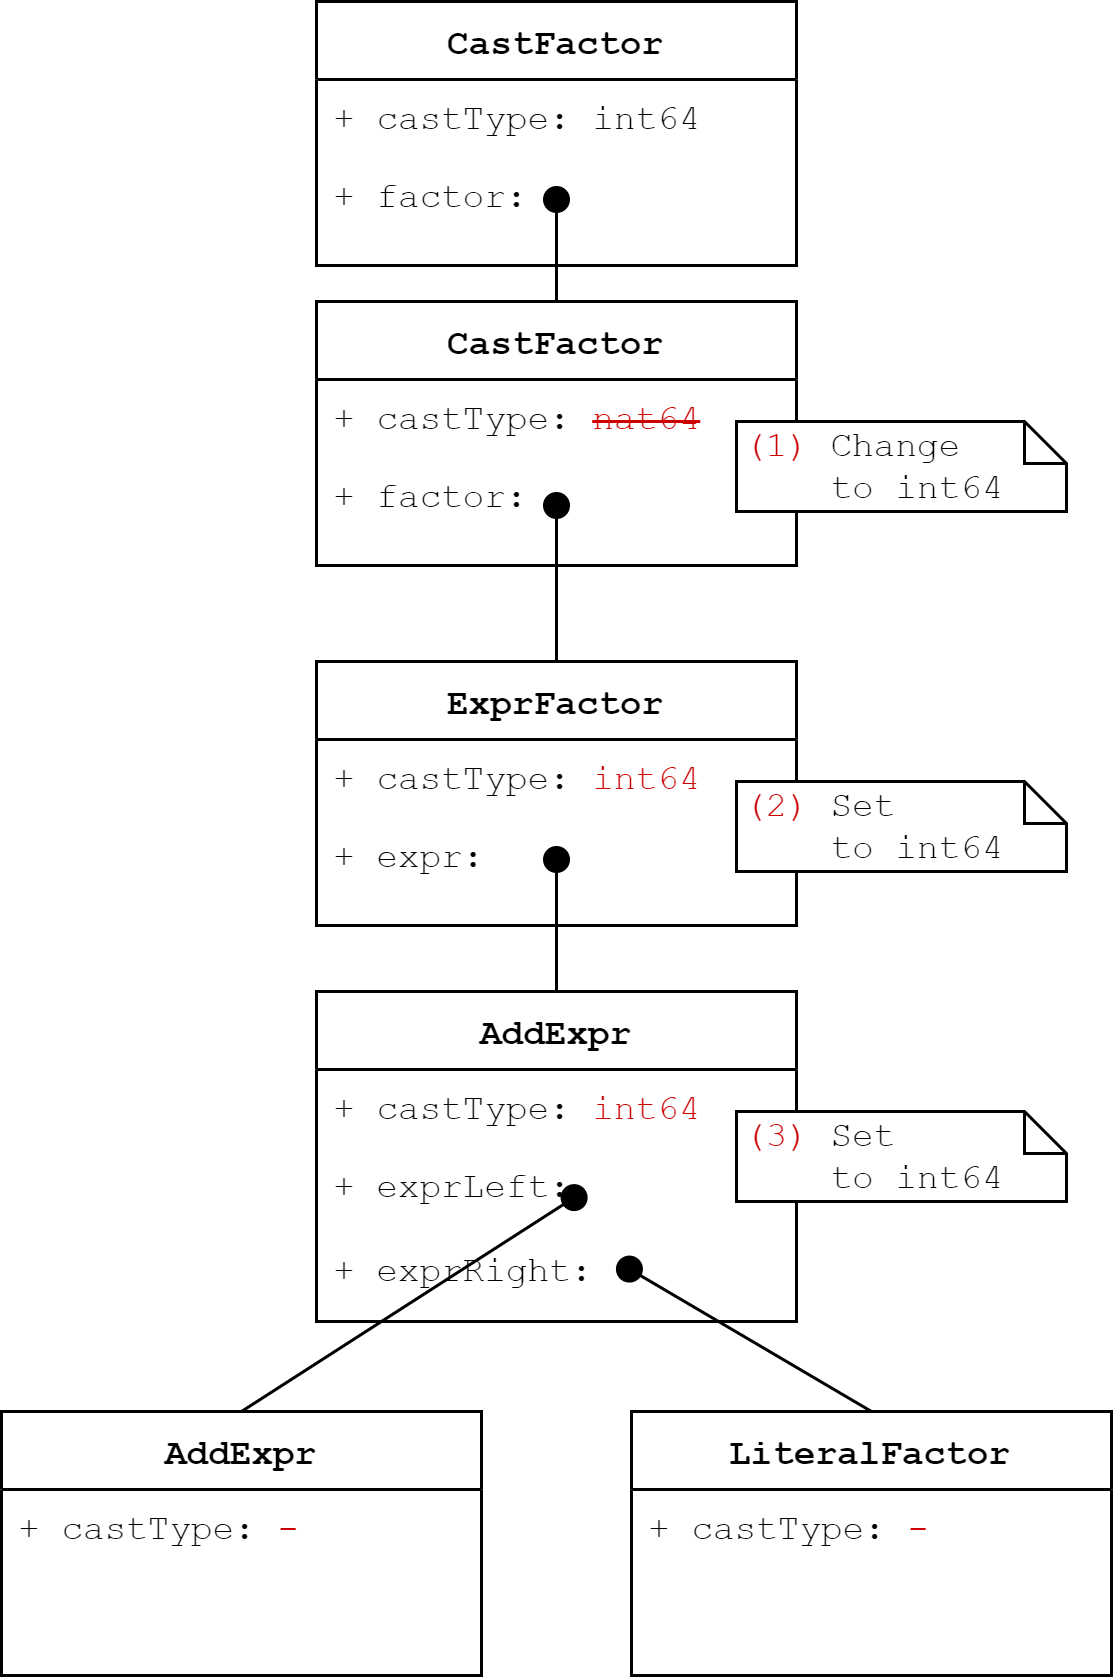

The diagram above was exported from draw.io. Its source (the exported page's mxGraphModel, read from the mxfile embedded in the PNG):
<mxGraphModel dx="970" dy="442" grid="1" gridSize="10" guides="1" tooltips="1" connect="1" arrows="1" fold="1" page="1" pageScale="1" pageWidth="1100" pageHeight="850" background="#ffffff" math="0" shadow="0">
  <root>
    <mxCell id="0" />
    <mxCell id="1" parent="0" />
    <mxCell id="78961159f06e98e8-17" value="CastFactor" style="swimlane;html=1;fontStyle=1;align=center;verticalAlign=top;childLayout=stackLayout;horizontal=1;startSize=26;horizontalStack=0;resizeParent=1;resizeLast=0;collapsible=1;marginBottom=0;swimlaneFillColor=#ffffff;rounded=0;shadow=0;comic=0;labelBackgroundColor=none;strokeWidth=1;fillColor=none;fontFamily=Courier New;fontSize=12" parent="1" vertex="1">
      <mxGeometry x="350" y="20" width="160" height="88" as="geometry" />
    </mxCell>
    <mxCell id="78961159f06e98e8-23" value="+ castType: int64" style="text;html=1;strokeColor=none;fillColor=none;align=left;verticalAlign=top;spacingLeft=4;spacingRight=4;whiteSpace=wrap;overflow=hidden;rotatable=0;points=[[0,0.5],[1,0.5]];portConstraint=eastwest;fontFamily=Courier New;" parent="78961159f06e98e8-17" vertex="1">
      <mxGeometry y="26" width="160" height="26" as="geometry" />
    </mxCell>
    <mxCell id="78961159f06e98e8-24" value="+ factor:&amp;nbsp;" style="text;html=1;strokeColor=none;fillColor=none;align=left;verticalAlign=top;spacingLeft=4;spacingRight=4;whiteSpace=wrap;overflow=hidden;rotatable=0;points=[[0,0.5],[1,0.5]];portConstraint=eastwest;fontFamily=Courier New;" parent="78961159f06e98e8-17" vertex="1">
      <mxGeometry y="52" width="160" height="18" as="geometry" />
    </mxCell>
    <mxCell id="qMOjcme34FpB18BOGHKh-1" value="CastFactor" style="swimlane;html=1;fontStyle=1;align=center;verticalAlign=top;childLayout=stackLayout;horizontal=1;startSize=26;horizontalStack=0;resizeParent=1;resizeLast=0;collapsible=1;marginBottom=0;swimlaneFillColor=#ffffff;rounded=0;shadow=0;comic=0;labelBackgroundColor=none;strokeWidth=1;fillColor=none;fontFamily=Courier New;fontSize=12;swimlaneLine=1;" vertex="1" parent="1">
      <mxGeometry x="350" y="120" width="160" height="88" as="geometry" />
    </mxCell>
    <mxCell id="qMOjcme34FpB18BOGHKh-2" value="+ castType: &lt;strike&gt;&lt;font color=&quot;#cc0000&quot;&gt;nat64&lt;/font&gt;&lt;/strike&gt;" style="text;html=1;strokeColor=none;fillColor=none;align=left;verticalAlign=top;spacingLeft=4;spacingRight=4;whiteSpace=wrap;overflow=hidden;rotatable=0;points=[[0,0.5],[1,0.5]];portConstraint=eastwest;fontFamily=Courier New;" vertex="1" parent="qMOjcme34FpB18BOGHKh-1">
      <mxGeometry y="26" width="160" height="26" as="geometry" />
    </mxCell>
    <mxCell id="qMOjcme34FpB18BOGHKh-3" value="+ factor:&amp;nbsp;" style="text;html=1;strokeColor=none;fillColor=none;align=left;verticalAlign=top;spacingLeft=4;spacingRight=4;whiteSpace=wrap;overflow=hidden;rotatable=0;points=[[0,0.5],[1,0.5]];portConstraint=eastwest;fontFamily=Courier New;" vertex="1" parent="qMOjcme34FpB18BOGHKh-1">
      <mxGeometry y="52" width="160" height="18" as="geometry" />
    </mxCell>
    <mxCell id="qMOjcme34FpB18BOGHKh-4" value="ExprFactor" style="swimlane;html=1;fontStyle=1;align=center;verticalAlign=top;childLayout=stackLayout;horizontal=1;startSize=26;horizontalStack=0;resizeParent=1;resizeLast=0;collapsible=1;marginBottom=0;swimlaneFillColor=#ffffff;rounded=0;shadow=0;comic=0;labelBackgroundColor=none;strokeWidth=1;fillColor=none;fontFamily=Courier New;fontSize=12" vertex="1" parent="1">
      <mxGeometry x="350" y="240" width="160" height="88" as="geometry" />
    </mxCell>
    <mxCell id="qMOjcme34FpB18BOGHKh-5" value="+ castType:&amp;nbsp;&lt;font color=&quot;#cc0000&quot;&gt;int64&lt;/font&gt;" style="text;html=1;strokeColor=none;fillColor=none;align=left;verticalAlign=top;spacingLeft=4;spacingRight=4;whiteSpace=wrap;overflow=hidden;rotatable=0;points=[[0,0.5],[1,0.5]];portConstraint=eastwest;fontFamily=Courier New;" vertex="1" parent="qMOjcme34FpB18BOGHKh-4">
      <mxGeometry y="26" width="160" height="26" as="geometry" />
    </mxCell>
    <mxCell id="qMOjcme34FpB18BOGHKh-6" value="+ expr:&amp;nbsp;" style="text;html=1;strokeColor=none;fillColor=none;align=left;verticalAlign=top;spacingLeft=4;spacingRight=4;whiteSpace=wrap;overflow=hidden;rotatable=0;points=[[0,0.5],[1,0.5]];portConstraint=eastwest;fontFamily=Courier New;" vertex="1" parent="qMOjcme34FpB18BOGHKh-4">
      <mxGeometry y="52" width="160" height="18" as="geometry" />
    </mxCell>
    <mxCell id="qMOjcme34FpB18BOGHKh-7" value="AddExpr" style="swimlane;html=1;fontStyle=1;align=center;verticalAlign=top;childLayout=stackLayout;horizontal=1;startSize=26;horizontalStack=0;resizeParent=1;resizeLast=0;collapsible=1;marginBottom=0;swimlaneFillColor=#ffffff;rounded=0;shadow=0;comic=0;labelBackgroundColor=none;strokeWidth=1;fillColor=none;fontFamily=Courier New;fontSize=12" vertex="1" parent="1">
      <mxGeometry x="350" y="350" width="160" height="110" as="geometry" />
    </mxCell>
    <mxCell id="qMOjcme34FpB18BOGHKh-8" value="+ castType:&amp;nbsp;&lt;span style=&quot;color: rgb(204 , 0 , 0)&quot;&gt;int64&lt;/span&gt;" style="text;html=1;strokeColor=none;fillColor=none;align=left;verticalAlign=top;spacingLeft=4;spacingRight=4;whiteSpace=wrap;overflow=hidden;rotatable=0;points=[[0,0.5],[1,0.5]];portConstraint=eastwest;fontFamily=Courier New;" vertex="1" parent="qMOjcme34FpB18BOGHKh-7">
      <mxGeometry y="26" width="160" height="26" as="geometry" />
    </mxCell>
    <mxCell id="qMOjcme34FpB18BOGHKh-9" value="+ exprLeft:&amp;nbsp;" style="text;html=1;strokeColor=none;fillColor=none;align=left;verticalAlign=top;spacingLeft=4;spacingRight=4;whiteSpace=wrap;overflow=hidden;rotatable=0;points=[[0,0.5],[1,0.5]];portConstraint=eastwest;fontFamily=Courier New;" vertex="1" parent="qMOjcme34FpB18BOGHKh-7">
      <mxGeometry y="52" width="160" height="28" as="geometry" />
    </mxCell>
    <mxCell id="qMOjcme34FpB18BOGHKh-11" value="+ exprRight:&amp;nbsp;" style="text;html=1;strokeColor=none;fillColor=none;align=left;verticalAlign=top;spacingLeft=4;spacingRight=4;whiteSpace=wrap;overflow=hidden;rotatable=0;points=[[0,0.5],[1,0.5]];portConstraint=eastwest;fontFamily=Courier New;" vertex="1" parent="qMOjcme34FpB18BOGHKh-7">
      <mxGeometry y="80" width="160" height="30" as="geometry" />
    </mxCell>
    <mxCell id="qMOjcme34FpB18BOGHKh-12" value="AddExpr" style="swimlane;html=1;fontStyle=1;align=center;verticalAlign=top;childLayout=stackLayout;horizontal=1;startSize=26;horizontalStack=0;resizeParent=1;resizeLast=0;collapsible=1;marginBottom=0;swimlaneFillColor=#ffffff;rounded=0;shadow=0;comic=0;labelBackgroundColor=none;strokeWidth=1;fillColor=none;fontFamily=Courier New;fontSize=12" vertex="1" parent="1">
      <mxGeometry x="245" y="490" width="160" height="88" as="geometry" />
    </mxCell>
    <mxCell id="qMOjcme34FpB18BOGHKh-13" value="+ castType: &lt;font color=&quot;#cc0000&quot;&gt;-&lt;/font&gt;" style="text;html=1;strokeColor=none;fillColor=none;align=left;verticalAlign=top;spacingLeft=4;spacingRight=4;whiteSpace=wrap;overflow=hidden;rotatable=0;points=[[0,0.5],[1,0.5]];portConstraint=eastwest;fontFamily=Courier New;" vertex="1" parent="qMOjcme34FpB18BOGHKh-12">
      <mxGeometry y="26" width="160" height="26" as="geometry" />
    </mxCell>
    <mxCell id="qMOjcme34FpB18BOGHKh-15" value="LiteralFactor" style="swimlane;html=1;fontStyle=1;align=center;verticalAlign=top;childLayout=stackLayout;horizontal=1;startSize=26;horizontalStack=0;resizeParent=1;resizeLast=0;collapsible=1;marginBottom=0;swimlaneFillColor=#ffffff;rounded=0;shadow=0;comic=0;labelBackgroundColor=none;strokeWidth=1;fillColor=none;fontFamily=Courier New;fontSize=12" vertex="1" parent="1">
      <mxGeometry x="455" y="490" width="160" height="88" as="geometry" />
    </mxCell>
    <mxCell id="qMOjcme34FpB18BOGHKh-16" value="+ castType: &lt;font color=&quot;#cc0000&quot;&gt;-&lt;/font&gt;" style="text;html=1;strokeColor=none;fillColor=none;align=left;verticalAlign=top;spacingLeft=4;spacingRight=4;whiteSpace=wrap;overflow=hidden;rotatable=0;points=[[0,0.5],[1,0.5]];portConstraint=eastwest;fontFamily=Courier New;" vertex="1" parent="qMOjcme34FpB18BOGHKh-15">
      <mxGeometry y="26" width="160" height="26" as="geometry" />
    </mxCell>
    <mxCell id="qMOjcme34FpB18BOGHKh-17" value="&lt;font color=&quot;#cc0000&quot;&gt;(1)&lt;/font&gt; Change&lt;br&gt;&amp;nbsp; &amp;nbsp; to int64" style="shape=note;whiteSpace=wrap;html=1;size=14;verticalAlign=top;align=left;spacingTop=-6;fontFamily=Courier New;" vertex="1" parent="1">
      <mxGeometry x="490" y="160" width="110" height="30" as="geometry" />
    </mxCell>
    <mxCell id="qMOjcme34FpB18BOGHKh-18" value="&lt;font color=&quot;#cc0000&quot;&gt;(2)&lt;/font&gt; Set&lt;br&gt;&amp;nbsp; &amp;nbsp; to int64" style="shape=note;whiteSpace=wrap;html=1;size=14;verticalAlign=top;align=left;spacingTop=-6;fontFamily=Courier New;" vertex="1" parent="1">
      <mxGeometry x="490" y="280" width="110" height="30" as="geometry" />
    </mxCell>
    <mxCell id="qMOjcme34FpB18BOGHKh-19" value="&lt;font color=&quot;#cc0000&quot;&gt;(3)&lt;/font&gt; Set&lt;br&gt;&amp;nbsp; &amp;nbsp; to int64" style="shape=note;whiteSpace=wrap;html=1;size=14;verticalAlign=top;align=left;spacingTop=-6;fontFamily=Courier New;" vertex="1" parent="1">
      <mxGeometry x="490" y="390" width="110" height="30" as="geometry" />
    </mxCell>
    <mxCell id="qMOjcme34FpB18BOGHKh-22" value="" style="endArrow=circle;html=1;fontFamily=Courier New;endFill=1;endSize=3;" edge="1" parent="1" source="qMOjcme34FpB18BOGHKh-1">
      <mxGeometry width="50" height="50" relative="1" as="geometry">
        <mxPoint x="600" y="100" as="sourcePoint" />
        <mxPoint x="430" y="81" as="targetPoint" />
      </mxGeometry>
    </mxCell>
    <mxCell id="qMOjcme34FpB18BOGHKh-23" value="" style="endArrow=circle;html=1;fontFamily=Courier New;endFill=1;endSize=3;exitX=0.5;exitY=0;exitDx=0;exitDy=0;" edge="1" parent="1" source="qMOjcme34FpB18BOGHKh-4">
      <mxGeometry width="50" height="50" relative="1" as="geometry">
        <mxPoint x="430" y="222" as="sourcePoint" />
        <mxPoint x="430" y="183" as="targetPoint" />
      </mxGeometry>
    </mxCell>
    <mxCell id="qMOjcme34FpB18BOGHKh-24" value="" style="endArrow=circle;html=1;fontFamily=Courier New;endFill=1;endSize=3;exitX=0.5;exitY=0;exitDx=0;exitDy=0;" edge="1" parent="1" source="qMOjcme34FpB18BOGHKh-7">
      <mxGeometry width="50" height="50" relative="1" as="geometry">
        <mxPoint x="450" y="140" as="sourcePoint" />
        <mxPoint x="430" y="301" as="targetPoint" />
      </mxGeometry>
    </mxCell>
    <mxCell id="qMOjcme34FpB18BOGHKh-25" value="" style="endArrow=circle;html=1;fontFamily=Courier New;endFill=1;endSize=3;exitX=0.5;exitY=0;exitDx=0;exitDy=0;entryX=0.625;entryY=0.333;entryDx=0;entryDy=0;entryPerimeter=0;" edge="1" parent="1" source="qMOjcme34FpB18BOGHKh-15" target="qMOjcme34FpB18BOGHKh-11">
      <mxGeometry width="50" height="50" relative="1" as="geometry">
        <mxPoint x="440" y="360" as="sourcePoint" />
        <mxPoint x="440" y="311" as="targetPoint" />
      </mxGeometry>
    </mxCell>
    <mxCell id="qMOjcme34FpB18BOGHKh-26" value="" style="endArrow=circle;html=1;fontFamily=Courier New;endFill=1;endSize=3;exitX=0.5;exitY=0;exitDx=0;exitDy=0;entryX=0.563;entryY=0.5;entryDx=0;entryDy=0;entryPerimeter=0;" edge="1" parent="1" source="qMOjcme34FpB18BOGHKh-12" target="qMOjcme34FpB18BOGHKh-9">
      <mxGeometry width="50" height="50" relative="1" as="geometry">
        <mxPoint x="545" y="500" as="sourcePoint" />
        <mxPoint x="460" y="449.99" as="targetPoint" />
      </mxGeometry>
    </mxCell>
  </root>
</mxGraphModel>